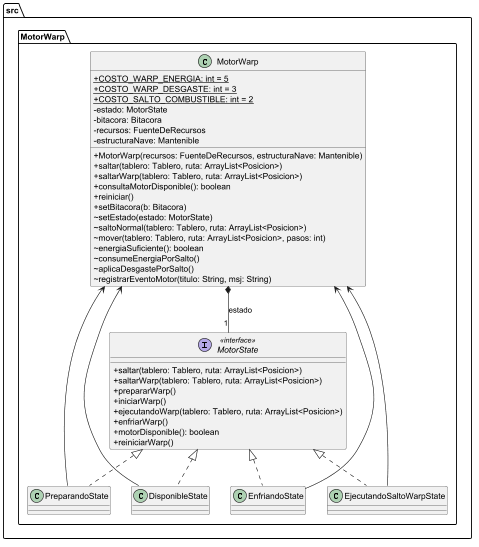

The diagram above was rendered by PlantUML. Its source (embedded in the PNG):
@startuml
skinparam classAttributeIconSize 0

package src.MotorWarp {
    class MotorWarp {
        + {static} COSTO_WARP_ENERGIA: int = 5
        + {static} COSTO_WARP_DESGASTE: int = 3
        + {static} COSTO_SALTO_COMBUSTIBLE: int = 2
        - estado: MotorState
        - bitacora: Bitacora
        - recursos: FuenteDeRecursos
        - estructuraNave: Mantenible
        + MotorWarp(recursos: FuenteDeRecursos, estructuraNave: Mantenible)
        + saltar(tablero: Tablero, ruta: ArrayList<Posicion>)
        + saltarWarp(tablero: Tablero, ruta: ArrayList<Posicion>)
        + consultaMotorDisponible(): boolean
        + reiniciar()
        + setBitacora(b: Bitacora)
        ~ setEstado(estado: MotorState)
        ~ saltoNormal(tablero: Tablero, ruta: ArrayList<Posicion>)
        ~ mover(tablero: Tablero, ruta: ArrayList<Posicion>, pasos: int)
        ~ energiaSuficiente(): boolean
        ~ consumeEnergiaPorSalto()
        ~ aplicaDesgastePorSalto()
        ~ registrarEventoMotor(titulo: String, msj: String)
    }

    interface MotorState <<interface>> {
        + saltar(tablero: Tablero, ruta: ArrayList<Posicion>)
        + saltarWarp(tablero: Tablero, ruta: ArrayList<Posicion>)
        + prepararWarp()
        + iniciarWarp()
        + ejecutandoWarp(tablero: Tablero, ruta: ArrayList<Posicion>)
        + enfriarWarp()
        + motorDisponible(): boolean
        + reiniciarWarp()
    }

    class DisponibleState implements MotorState
    class PreparandoState implements MotorState
    class EjecutandoSaltoWarpState implements MotorState
    class EnfriandoState implements MotorState

    MotorWarp *-- "1" MotorState : "estado"
    DisponibleState --> MotorWarp
    PreparandoState --> MotorWarp
    EjecutandoSaltoWarpState --> MotorWarp
    EnfriandoState --> MotorWarp
}
@enduml